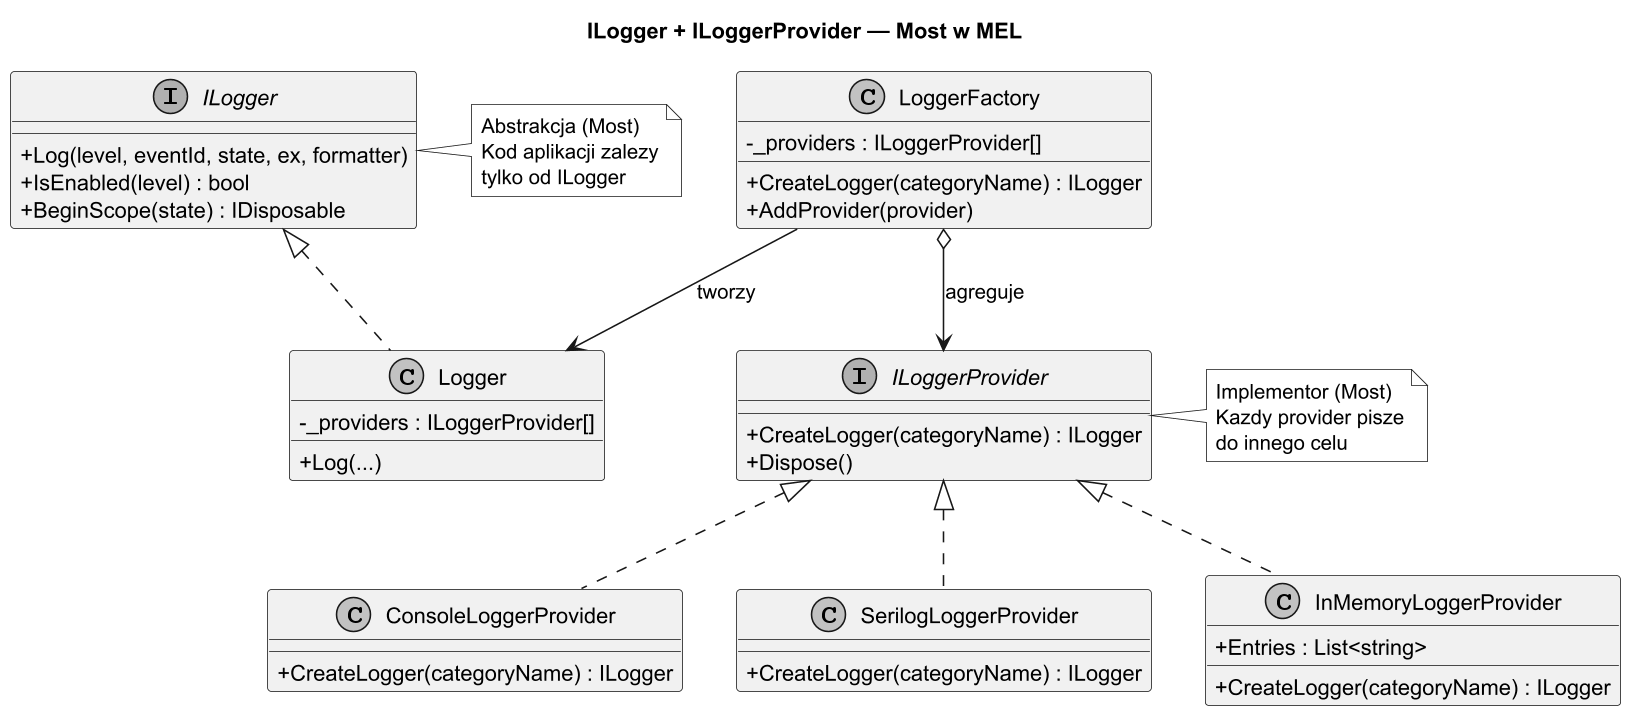

The diagram above was rendered by PlantUML. Its source (embedded in the PNG):
@startuml bridge_ilogger_class
title ILogger + ILoggerProvider — Most w MEL

skinparam monochrome true
skinparam dpi 150
skinparam classAttributeIconSize 0

interface ILogger {
  + Log(level, eventId, state, ex, formatter)
  + IsEnabled(level) : bool
  + BeginScope(state) : IDisposable
}

interface ILoggerProvider {
  + CreateLogger(categoryName) : ILogger
  + Dispose()
}

class LoggerFactory {
  - _providers : ILoggerProvider[]
  + CreateLogger(categoryName) : ILogger
  + AddProvider(provider)
}

class Logger {
  - _providers : ILoggerProvider[]
  + Log(...)
}

class ConsoleLoggerProvider {
  + CreateLogger(categoryName) : ILogger
}

class SerilogLoggerProvider {
  + CreateLogger(categoryName) : ILogger
}

class InMemoryLoggerProvider {
  + Entries : List<string>
  + CreateLogger(categoryName) : ILogger
}

ILogger <|.. Logger
ILoggerProvider <|.. ConsoleLoggerProvider
ILoggerProvider <|.. SerilogLoggerProvider
ILoggerProvider <|.. InMemoryLoggerProvider

LoggerFactory --> Logger : tworzy
LoggerFactory o--> ILoggerProvider : agreguje

note right of ILogger
  Abstrakcja (Most)
  Kod aplikacji zalezy
  tylko od ILogger
end note

note right of ILoggerProvider
  Implementor (Most)
  Kazdy provider pisze
  do innego celu
end note

@enduml